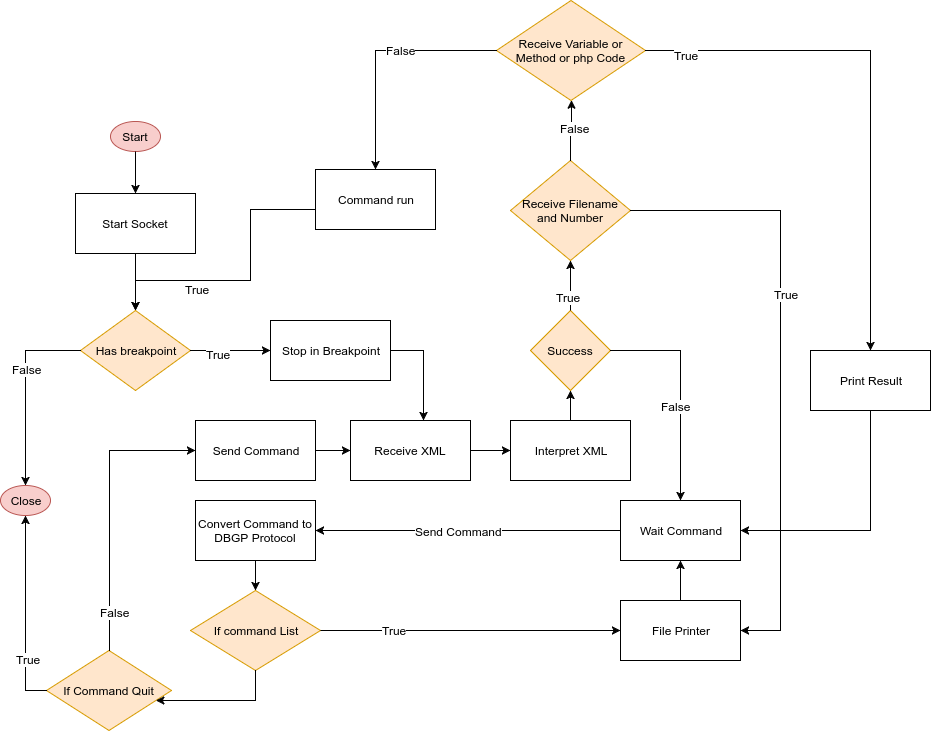

The diagram above was exported from draw.io. Its source (the exported page's mxGraphModel, read from the mxfile embedded in the PNG):
<mxGraphModel dx="1867" dy="1774" grid="1" gridSize="10" guides="1" tooltips="1" connect="1" arrows="1" fold="1" page="1" pageScale="1" pageWidth="826" pageHeight="1169" math="0" shadow="0">
  <root>
    <mxCell id="0" />
    <mxCell id="1" parent="0" />
    <mxCell id="3c90859f42cbc694-1" value="Start Socket" style="whiteSpace=wrap;html=1;" vertex="1" parent="1">
      <mxGeometry x="5" y="-117" width="120" height="60" as="geometry" />
    </mxCell>
    <mxCell id="3c90859f42cbc694-2" value="Stop in Breakpoint" style="whiteSpace=wrap;html=1;" vertex="1" parent="1">
      <mxGeometry x="200" y="10" width="120" height="60" as="geometry" />
    </mxCell>
    <mxCell id="3c90859f42cbc694-3" value="Receive XML" style="whiteSpace=wrap;html=1;" vertex="1" parent="1">
      <mxGeometry x="280" y="110" width="120" height="60" as="geometry" />
    </mxCell>
    <mxCell id="3c90859f42cbc694-4" value="Wait Command" style="whiteSpace=wrap;html=1;" vertex="1" parent="1">
      <mxGeometry x="550" y="190" width="120" height="60" as="geometry" />
    </mxCell>
    <mxCell id="3c90859f42cbc694-6" style="edgeStyle=orthogonalEdgeStyle;rounded=0;html=1;jettySize=auto;orthogonalLoop=1;" edge="1" parent="1" source="3c90859f42cbc694-2" target="3c90859f42cbc694-3">
      <mxGeometry relative="1" as="geometry">
        <Array as="points">
          <mxPoint x="353" y="40" />
        </Array>
      </mxGeometry>
    </mxCell>
    <mxCell id="3c90859f42cbc694-7" value="File Printer" style="whiteSpace=wrap;html=1;" vertex="1" parent="1">
      <mxGeometry x="550" y="290" width="120" height="60" as="geometry" />
    </mxCell>
    <mxCell id="3c90859f42cbc694-8" style="edgeStyle=orthogonalEdgeStyle;rounded=0;html=1;jettySize=auto;orthogonalLoop=1;" edge="1" parent="1" source="3c90859f42cbc694-3" target="3c90859f42cbc694-10">
      <mxGeometry relative="1" as="geometry">
        <Array as="points">
          <mxPoint x="430" y="140" />
          <mxPoint x="430" y="140" />
        </Array>
      </mxGeometry>
    </mxCell>
    <mxCell id="3c90859f42cbc694-9" value="" style="endArrow=classic;html=1;edgeStyle=orthogonalEdgeStyle;" edge="1" parent="1" source="3c90859f42cbc694-7" target="3c90859f42cbc694-4">
      <mxGeometry width="50" height="50" relative="1" as="geometry">
        <mxPoint x="10" y="460" as="sourcePoint" />
        <mxPoint x="60" y="400" as="targetPoint" />
      </mxGeometry>
    </mxCell>
    <mxCell id="3c90859f42cbc694-10" value="Interpret XML" style="whiteSpace=wrap;html=1;" vertex="1" parent="1">
      <mxGeometry x="440" y="110" width="120" height="60" as="geometry" />
    </mxCell>
    <mxCell id="3c90859f42cbc694-12" value="Convert Command to DBGP Protocol" style="whiteSpace=wrap;html=1;" vertex="1" parent="1">
      <mxGeometry x="125" y="190" width="120" height="60" as="geometry" />
    </mxCell>
    <mxCell id="3c90859f42cbc694-13" style="edgeStyle=orthogonalEdgeStyle;rounded=0;html=1;jettySize=auto;orthogonalLoop=1;" edge="1" parent="1" source="3c90859f42cbc694-4" target="3c90859f42cbc694-12">
      <mxGeometry relative="1" as="geometry">
        <Array as="points">
          <mxPoint x="290" y="220" />
          <mxPoint x="290" y="220" />
        </Array>
      </mxGeometry>
    </mxCell>
    <mxCell id="3c90859f42cbc694-26" value="Send Command" style="text;html=1;resizable=0;points=[];align=center;verticalAlign=middle;labelBackgroundColor=#ffffff;" vertex="1" connectable="0" parent="3c90859f42cbc694-13">
      <mxGeometry x="0.2625" y="4" relative="1" as="geometry">
        <mxPoint x="31" y="-4" as="offset" />
      </mxGeometry>
    </mxCell>
    <mxCell id="3c90859f42cbc694-14" value="Send Command" style="whiteSpace=wrap;html=1;" vertex="1" parent="1">
      <mxGeometry x="125" y="110" width="120" height="60" as="geometry" />
    </mxCell>
    <mxCell id="3c90859f42cbc694-18" value="If command List" style="rhombus;whiteSpace=wrap;html=1;fillColor=#ffe6cc;strokeColor=#d79b00;" vertex="1" parent="1">
      <mxGeometry x="120" y="280" width="130" height="80" as="geometry" />
    </mxCell>
    <mxCell id="3c90859f42cbc694-21" style="edgeStyle=orthogonalEdgeStyle;rounded=0;html=1;jettySize=auto;orthogonalLoop=1;" edge="1" parent="1" source="3c90859f42cbc694-18" target="3c90859f42cbc694-7">
      <mxGeometry relative="1" as="geometry" />
    </mxCell>
    <mxCell id="3c90859f42cbc694-23" value="True" style="text;html=1;resizable=0;points=[];align=center;verticalAlign=middle;labelBackgroundColor=#ffffff;" vertex="1" connectable="0" parent="3c90859f42cbc694-21">
      <mxGeometry x="-0.513" y="1" relative="1" as="geometry">
        <mxPoint as="offset" />
      </mxGeometry>
    </mxCell>
    <mxCell id="3c90859f42cbc694-27" value="Start" style="ellipse;whiteSpace=wrap;html=1;fillColor=#f8cecc;strokeColor=#b85450;" vertex="1" parent="1">
      <mxGeometry x="40" y="-189" width="50" height="30" as="geometry" />
    </mxCell>
    <mxCell id="3c90859f42cbc694-30" style="edgeStyle=orthogonalEdgeStyle;rounded=0;html=1;jettySize=auto;orthogonalLoop=1;" edge="1" parent="1" source="3c90859f42cbc694-10" target="3c90859f42cbc694-29">
      <mxGeometry relative="1" as="geometry">
        <Array as="points">
          <mxPoint x="500" y="55" />
        </Array>
      </mxGeometry>
    </mxCell>
    <mxCell id="3c90859f42cbc694-29" value="Success" style="rhombus;whiteSpace=wrap;html=1;fillColor=#ffe6cc;strokeColor=#d79b00;" vertex="1" parent="1">
      <mxGeometry x="460" width="80" height="80" as="geometry" />
    </mxCell>
    <mxCell id="3c90859f42cbc694-46" value="Has breakpoint" style="rhombus;whiteSpace=wrap;html=1;fillColor=#ffe6cc;strokeColor=#d79b00;" vertex="1" parent="1">
      <mxGeometry x="10" width="110" height="80" as="geometry" />
    </mxCell>
    <mxCell id="3c90859f42cbc694-47" style="edgeStyle=orthogonalEdgeStyle;rounded=0;html=1;jettySize=auto;orthogonalLoop=1;" edge="1" parent="1" source="3c90859f42cbc694-46" target="3c90859f42cbc694-2">
      <mxGeometry relative="1" as="geometry">
        <Array as="points">
          <mxPoint x="140" y="40" />
          <mxPoint x="140" y="40" />
        </Array>
      </mxGeometry>
    </mxCell>
    <mxCell id="3c90859f42cbc694-49" value="True" style="text;html=1;resizable=0;points=[];align=center;verticalAlign=middle;labelBackgroundColor=#ffffff;" vertex="1" connectable="0" parent="3c90859f42cbc694-47">
      <mxGeometry x="-0.3143" y="-3" relative="1" as="geometry">
        <mxPoint as="offset" />
      </mxGeometry>
    </mxCell>
    <mxCell id="3c90859f42cbc694-50" value="Close" style="ellipse;whiteSpace=wrap;html=1;fillColor=#f8cecc;strokeColor=#b85450;" vertex="1" parent="1">
      <mxGeometry x="-70" y="175" width="50" height="30" as="geometry" />
    </mxCell>
    <mxCell id="3c90859f42cbc694-51" style="edgeStyle=orthogonalEdgeStyle;rounded=0;html=1;jettySize=auto;orthogonalLoop=1;" edge="1" parent="1" source="3c90859f42cbc694-27" target="3c90859f42cbc694-1">
      <mxGeometry relative="1" as="geometry" />
    </mxCell>
    <mxCell id="3c90859f42cbc694-52" style="edgeStyle=orthogonalEdgeStyle;rounded=0;html=1;jettySize=auto;orthogonalLoop=1;" edge="1" parent="1" source="3c90859f42cbc694-1" target="3c90859f42cbc694-46">
      <mxGeometry relative="1" as="geometry" />
    </mxCell>
    <mxCell id="3c90859f42cbc694-53" style="edgeStyle=orthogonalEdgeStyle;rounded=0;html=1;jettySize=auto;orthogonalLoop=1;" edge="1" parent="1" source="3c90859f42cbc694-46" target="3c90859f42cbc694-50">
      <mxGeometry relative="1" as="geometry" />
    </mxCell>
    <mxCell id="3c90859f42cbc694-54" value="False" style="text;html=1;resizable=0;points=[];align=center;verticalAlign=middle;labelBackgroundColor=#ffffff;" vertex="1" connectable="0" parent="3c90859f42cbc694-53">
      <mxGeometry x="-0.2286" y="1" relative="1" as="geometry">
        <mxPoint as="offset" />
      </mxGeometry>
    </mxCell>
    <mxCell id="3c90859f42cbc694-58" style="edgeStyle=orthogonalEdgeStyle;rounded=0;html=1;jettySize=auto;orthogonalLoop=1;" edge="1" parent="1" source="3c90859f42cbc694-29" target="3c90859f42cbc694-4">
      <mxGeometry relative="1" as="geometry">
        <Array as="points">
          <mxPoint x="610" y="160" />
          <mxPoint x="610" y="160" />
        </Array>
      </mxGeometry>
    </mxCell>
    <mxCell id="3c90859f42cbc694-59" value="False" style="text;html=1;resizable=0;points=[];align=center;verticalAlign=middle;labelBackgroundColor=#ffffff;" vertex="1" connectable="0" parent="3c90859f42cbc694-58">
      <mxGeometry x="0.1333" y="-5" relative="1" as="geometry">
        <mxPoint as="offset" />
      </mxGeometry>
    </mxCell>
    <mxCell id="3c90859f42cbc694-60" value="Receive Filename and Number" style="rhombus;whiteSpace=wrap;html=1;fillColor=#ffe6cc;strokeColor=#d79b00;" vertex="1" parent="1">
      <mxGeometry x="440" y="-150" width="120" height="100" as="geometry" />
    </mxCell>
    <mxCell id="3c90859f42cbc694-61" style="edgeStyle=orthogonalEdgeStyle;rounded=0;html=1;jettySize=auto;orthogonalLoop=1;" edge="1" parent="1" source="3c90859f42cbc694-29" target="3c90859f42cbc694-60">
      <mxGeometry relative="1" as="geometry">
        <Array as="points">
          <mxPoint x="500" y="-60" />
          <mxPoint x="500" y="-60" />
        </Array>
      </mxGeometry>
    </mxCell>
    <mxCell id="3c90859f42cbc694-68" value="True" style="text;html=1;resizable=0;points=[];align=center;verticalAlign=middle;labelBackgroundColor=#ffffff;" vertex="1" connectable="0" parent="3c90859f42cbc694-61">
      <mxGeometry x="-0.44" y="3" relative="1" as="geometry">
        <mxPoint as="offset" />
      </mxGeometry>
    </mxCell>
    <mxCell id="3c90859f42cbc694-63" style="edgeStyle=orthogonalEdgeStyle;rounded=0;html=1;entryX=1;entryY=0.5;jettySize=auto;orthogonalLoop=1;" edge="1" parent="1" source="3c90859f42cbc694-60" target="3c90859f42cbc694-7">
      <mxGeometry relative="1" as="geometry">
        <Array as="points">
          <mxPoint x="710" y="-100" />
          <mxPoint x="710" y="320" />
        </Array>
      </mxGeometry>
    </mxCell>
    <mxCell id="3c90859f42cbc694-66" value="True" style="text;html=1;resizable=0;points=[];align=center;verticalAlign=middle;labelBackgroundColor=#ffffff;" vertex="1" connectable="0" parent="3c90859f42cbc694-63">
      <mxGeometry x="-0.2357" y="5" relative="1" as="geometry">
        <mxPoint as="offset" />
      </mxGeometry>
    </mxCell>
    <mxCell id="3c90859f42cbc694-70" style="edgeStyle=orthogonalEdgeStyle;rounded=0;html=1;jettySize=auto;orthogonalLoop=1;" edge="1" parent="1" source="3c90859f42cbc694-14" target="3c90859f42cbc694-3">
      <mxGeometry relative="1" as="geometry" />
    </mxCell>
    <mxCell id="3c90859f42cbc694-81" value="If Command Quit" style="rhombus;whiteSpace=wrap;html=1;fillColor=#ffe6cc;strokeColor=#d79b00;" vertex="1" parent="1">
      <mxGeometry x="-24" y="340" width="125" height="80" as="geometry" />
    </mxCell>
    <mxCell id="3c90859f42cbc694-82" style="edgeStyle=orthogonalEdgeStyle;rounded=0;html=1;jettySize=auto;orthogonalLoop=1;" edge="1" parent="1" source="3c90859f42cbc694-18" target="3c90859f42cbc694-81">
      <mxGeometry relative="1" as="geometry">
        <Array as="points">
          <mxPoint x="185" y="390" />
        </Array>
      </mxGeometry>
    </mxCell>
    <mxCell id="3c90859f42cbc694-83" style="edgeStyle=orthogonalEdgeStyle;rounded=0;html=1;jettySize=auto;orthogonalLoop=1;" edge="1" parent="1" source="3c90859f42cbc694-81" target="3c90859f42cbc694-50">
      <mxGeometry relative="1" as="geometry">
        <Array as="points">
          <mxPoint x="-45" y="320" />
          <mxPoint x="-45" y="320" />
        </Array>
      </mxGeometry>
    </mxCell>
    <mxCell id="3c90859f42cbc694-86" value="True" style="text;html=1;resizable=0;points=[];align=center;verticalAlign=middle;labelBackgroundColor=#ffffff;" vertex="1" connectable="0" parent="3c90859f42cbc694-83">
      <mxGeometry x="-0.4642" y="-2" relative="1" as="geometry">
        <mxPoint as="offset" />
      </mxGeometry>
    </mxCell>
    <mxCell id="3c90859f42cbc694-84" style="edgeStyle=orthogonalEdgeStyle;rounded=0;html=1;entryX=0;entryY=0.5;jettySize=auto;orthogonalLoop=1;" edge="1" parent="1" source="3c90859f42cbc694-81" target="3c90859f42cbc694-14">
      <mxGeometry relative="1" as="geometry">
        <Array as="points">
          <mxPoint x="39" y="140" />
        </Array>
      </mxGeometry>
    </mxCell>
    <mxCell id="3c90859f42cbc694-85" value="False" style="text;html=1;resizable=0;points=[];align=center;verticalAlign=middle;labelBackgroundColor=#ffffff;" vertex="1" connectable="0" parent="3c90859f42cbc694-84">
      <mxGeometry x="-0.7259" y="-5" relative="1" as="geometry">
        <mxPoint as="offset" />
      </mxGeometry>
    </mxCell>
    <mxCell id="3c90859f42cbc694-87" style="edgeStyle=orthogonalEdgeStyle;rounded=0;html=1;jettySize=auto;orthogonalLoop=1;" edge="1" parent="1" source="5b54913403aaed83-1" target="3c90859f42cbc694-46">
      <mxGeometry relative="1" as="geometry">
        <Array as="points">
          <mxPoint x="180" y="-101" />
          <mxPoint x="180" y="-30" />
          <mxPoint x="65" y="-30" />
        </Array>
        <mxPoint x="200" y="-110" as="sourcePoint" />
      </mxGeometry>
    </mxCell>
    <mxCell id="3c90859f42cbc694-88" value="True" style="text;html=1;resizable=0;points=[];align=center;verticalAlign=middle;labelBackgroundColor=#ffffff;" vertex="1" connectable="0" parent="3c90859f42cbc694-87">
      <mxGeometry x="0.3546" y="8" relative="1" as="geometry">
        <mxPoint as="offset" />
      </mxGeometry>
    </mxCell>
    <mxCell id="3c90859f42cbc694-89" style="edgeStyle=orthogonalEdgeStyle;rounded=0;html=1;jettySize=auto;orthogonalLoop=1;" edge="1" parent="1" source="3c90859f42cbc694-12" target="3c90859f42cbc694-18">
      <mxGeometry relative="1" as="geometry" />
    </mxCell>
    <mxCell id="3c90859f42cbc694-90" value="Receive Variable or Method or php Code" style="rhombus;whiteSpace=wrap;html=1;fillColor=#ffe6cc;strokeColor=#d79b00;" vertex="1" parent="1">
      <mxGeometry x="426" y="-310" width="149" height="100" as="geometry" />
    </mxCell>
    <mxCell id="3c90859f42cbc694-91" style="edgeStyle=orthogonalEdgeStyle;rounded=0;html=1;jettySize=auto;orthogonalLoop=1;" edge="1" parent="1" source="3c90859f42cbc694-60" target="3c90859f42cbc694-90">
      <mxGeometry relative="1" as="geometry" />
    </mxCell>
    <mxCell id="3c90859f42cbc694-92" value="False" style="text;html=1;resizable=0;points=[];align=center;verticalAlign=middle;labelBackgroundColor=#ffffff;" vertex="1" connectable="0" parent="3c90859f42cbc694-91">
      <mxGeometry x="0.122" y="-3" relative="1" as="geometry">
        <mxPoint as="offset" />
      </mxGeometry>
    </mxCell>
    <mxCell id="3c90859f42cbc694-93" value="Print Result" style="whiteSpace=wrap;html=1;" vertex="1" parent="1">
      <mxGeometry x="740" y="40" width="120" height="60" as="geometry" />
    </mxCell>
    <mxCell id="3c90859f42cbc694-96" style="edgeStyle=orthogonalEdgeStyle;rounded=0;html=1;jettySize=auto;orthogonalLoop=1;" edge="1" parent="1" source="3c90859f42cbc694-90" target="3c90859f42cbc694-93">
      <mxGeometry relative="1" as="geometry" />
    </mxCell>
    <mxCell id="3c90859f42cbc694-98" value="True" style="text;html=1;resizable=0;points=[];align=center;verticalAlign=middle;labelBackgroundColor=#ffffff;" vertex="1" connectable="0" parent="3c90859f42cbc694-96">
      <mxGeometry x="-0.8459" y="-4" relative="1" as="geometry">
        <mxPoint as="offset" />
      </mxGeometry>
    </mxCell>
    <mxCell id="3c90859f42cbc694-97" style="edgeStyle=orthogonalEdgeStyle;rounded=0;html=1;entryX=1;entryY=0.5;jettySize=auto;orthogonalLoop=1;" edge="1" parent="1" source="3c90859f42cbc694-93" target="3c90859f42cbc694-4">
      <mxGeometry relative="1" as="geometry">
        <Array as="points">
          <mxPoint x="800" y="220" />
        </Array>
      </mxGeometry>
    </mxCell>
    <mxCell id="3c90859f42cbc694-99" style="edgeStyle=orthogonalEdgeStyle;rounded=0;html=1;jettySize=auto;orthogonalLoop=1;" edge="1" parent="1" source="3c90859f42cbc694-90" target="5b54913403aaed83-1">
      <mxGeometry relative="1" as="geometry">
        <mxPoint x="299.6237111633791" y="-139.587572281318" as="targetPoint" />
        <Array as="points">
          <mxPoint x="305" y="-260" />
        </Array>
      </mxGeometry>
    </mxCell>
    <mxCell id="3c90859f42cbc694-100" value="False" style="text;html=1;resizable=0;points=[];align=center;verticalAlign=middle;labelBackgroundColor=#ffffff;" vertex="1" connectable="0" parent="3c90859f42cbc694-99">
      <mxGeometry x="-0.198" y="-1" relative="1" as="geometry">
        <mxPoint as="offset" />
      </mxGeometry>
    </mxCell>
    <mxCell id="5b54913403aaed83-1" value="Command run" style="whiteSpace=wrap;html=1;" vertex="1" parent="1">
      <mxGeometry x="245" y="-141" width="120" height="60" as="geometry" />
    </mxCell>
  </root>
</mxGraphModel>